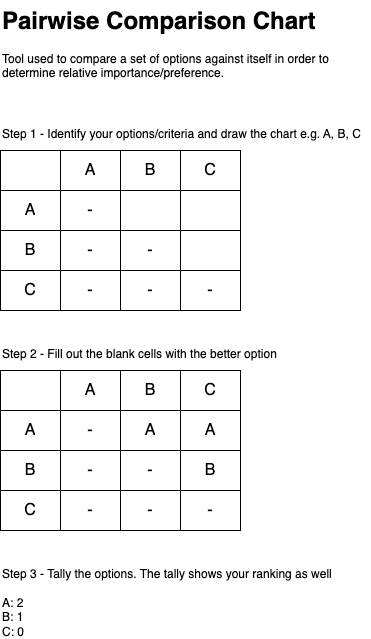

The diagram above was exported from draw.io. Its source (the exported page's mxGraphModel, read from the mxfile embedded in the PNG):
<mxGraphModel dx="1188" dy="669" grid="1" gridSize="10" guides="1" tooltips="1" connect="1" arrows="1" fold="1" page="0" pageScale="1" pageWidth="827" pageHeight="1169" background="#FFFFFF" math="0" shadow="0">
  <root>
    <mxCell id="0" />
    <mxCell id="1" parent="0" />
    <mxCell id="2" value="&lt;h1 style=&quot;margin-top: 0px;&quot;&gt;Pairwise Comparison Chart&lt;/h1&gt;&lt;p&gt;Tool used to compare a set of options against itself in order to determine relative importance/preference.&lt;/p&gt;" style="text;html=1;whiteSpace=wrap;overflow=hidden;rounded=0;" parent="1" vertex="1">
      <mxGeometry x="120" y="160" width="370" height="90" as="geometry" />
    </mxCell>
    <mxCell id="3" value="" style="shape=table;startSize=0;container=1;collapsible=0;childLayout=tableLayout;fontSize=16;" parent="1" vertex="1">
      <mxGeometry x="120" y="530" width="240" height="160" as="geometry" />
    </mxCell>
    <mxCell id="4" value="" style="shape=tableRow;horizontal=0;startSize=0;swimlaneHead=0;swimlaneBody=0;strokeColor=inherit;top=0;left=0;bottom=0;right=0;collapsible=0;dropTarget=0;fillColor=none;points=[[0,0.5],[1,0.5]];portConstraint=eastwest;fontSize=16;" parent="3" vertex="1">
      <mxGeometry width="240" height="40" as="geometry" />
    </mxCell>
    <mxCell id="5" value="" style="shape=partialRectangle;html=1;whiteSpace=wrap;connectable=0;strokeColor=inherit;overflow=hidden;fillColor=none;top=0;left=0;bottom=0;right=0;pointerEvents=1;fontSize=16;" parent="4" vertex="1">
      <mxGeometry width="60" height="40" as="geometry">
        <mxRectangle width="60" height="40" as="alternateBounds" />
      </mxGeometry>
    </mxCell>
    <mxCell id="6" value="A" style="shape=partialRectangle;html=1;whiteSpace=wrap;connectable=0;strokeColor=inherit;overflow=hidden;fillColor=none;top=0;left=0;bottom=0;right=0;pointerEvents=1;fontSize=16;" parent="4" vertex="1">
      <mxGeometry x="60" width="60" height="40" as="geometry">
        <mxRectangle width="60" height="40" as="alternateBounds" />
      </mxGeometry>
    </mxCell>
    <mxCell id="7" value="B" style="shape=partialRectangle;html=1;whiteSpace=wrap;connectable=0;strokeColor=inherit;overflow=hidden;fillColor=none;top=0;left=0;bottom=0;right=0;pointerEvents=1;fontSize=16;" parent="4" vertex="1">
      <mxGeometry x="120" width="60" height="40" as="geometry">
        <mxRectangle width="60" height="40" as="alternateBounds" />
      </mxGeometry>
    </mxCell>
    <mxCell id="8" value="C" style="shape=partialRectangle;html=1;whiteSpace=wrap;connectable=0;strokeColor=inherit;overflow=hidden;fillColor=none;top=0;left=0;bottom=0;right=0;pointerEvents=1;fontSize=16;" parent="4" vertex="1">
      <mxGeometry x="180" width="60" height="40" as="geometry">
        <mxRectangle width="60" height="40" as="alternateBounds" />
      </mxGeometry>
    </mxCell>
    <mxCell id="9" value="" style="shape=tableRow;horizontal=0;startSize=0;swimlaneHead=0;swimlaneBody=0;strokeColor=inherit;top=0;left=0;bottom=0;right=0;collapsible=0;dropTarget=0;fillColor=none;points=[[0,0.5],[1,0.5]];portConstraint=eastwest;fontSize=16;" parent="3" vertex="1">
      <mxGeometry y="40" width="240" height="40" as="geometry" />
    </mxCell>
    <mxCell id="10" value="A" style="shape=partialRectangle;html=1;whiteSpace=wrap;connectable=0;strokeColor=inherit;overflow=hidden;fillColor=none;top=0;left=0;bottom=0;right=0;pointerEvents=1;fontSize=16;" parent="9" vertex="1">
      <mxGeometry width="60" height="40" as="geometry">
        <mxRectangle width="60" height="40" as="alternateBounds" />
      </mxGeometry>
    </mxCell>
    <mxCell id="11" value="-" style="shape=partialRectangle;html=1;whiteSpace=wrap;connectable=0;strokeColor=inherit;overflow=hidden;fillColor=none;top=0;left=0;bottom=0;right=0;pointerEvents=1;fontSize=16;" parent="9" vertex="1">
      <mxGeometry x="60" width="60" height="40" as="geometry">
        <mxRectangle width="60" height="40" as="alternateBounds" />
      </mxGeometry>
    </mxCell>
    <mxCell id="12" value="A" style="shape=partialRectangle;html=1;whiteSpace=wrap;connectable=0;strokeColor=inherit;overflow=hidden;fillColor=none;top=0;left=0;bottom=0;right=0;pointerEvents=1;fontSize=16;" parent="9" vertex="1">
      <mxGeometry x="120" width="60" height="40" as="geometry">
        <mxRectangle width="60" height="40" as="alternateBounds" />
      </mxGeometry>
    </mxCell>
    <mxCell id="13" value="A" style="shape=partialRectangle;html=1;whiteSpace=wrap;connectable=0;strokeColor=inherit;overflow=hidden;fillColor=none;top=0;left=0;bottom=0;right=0;pointerEvents=1;fontSize=16;" parent="9" vertex="1">
      <mxGeometry x="180" width="60" height="40" as="geometry">
        <mxRectangle width="60" height="40" as="alternateBounds" />
      </mxGeometry>
    </mxCell>
    <mxCell id="14" value="" style="shape=tableRow;horizontal=0;startSize=0;swimlaneHead=0;swimlaneBody=0;strokeColor=inherit;top=0;left=0;bottom=0;right=0;collapsible=0;dropTarget=0;fillColor=none;points=[[0,0.5],[1,0.5]];portConstraint=eastwest;fontSize=16;" parent="3" vertex="1">
      <mxGeometry y="80" width="240" height="40" as="geometry" />
    </mxCell>
    <mxCell id="15" value="B" style="shape=partialRectangle;html=1;whiteSpace=wrap;connectable=0;strokeColor=inherit;overflow=hidden;fillColor=none;top=0;left=0;bottom=0;right=0;pointerEvents=1;fontSize=16;" parent="14" vertex="1">
      <mxGeometry width="60" height="40" as="geometry">
        <mxRectangle width="60" height="40" as="alternateBounds" />
      </mxGeometry>
    </mxCell>
    <mxCell id="16" value="-" style="shape=partialRectangle;html=1;whiteSpace=wrap;connectable=0;strokeColor=inherit;overflow=hidden;fillColor=none;top=0;left=0;bottom=0;right=0;pointerEvents=1;fontSize=16;" parent="14" vertex="1">
      <mxGeometry x="60" width="60" height="40" as="geometry">
        <mxRectangle width="60" height="40" as="alternateBounds" />
      </mxGeometry>
    </mxCell>
    <mxCell id="17" value="-" style="shape=partialRectangle;html=1;whiteSpace=wrap;connectable=0;strokeColor=inherit;overflow=hidden;fillColor=none;top=0;left=0;bottom=0;right=0;pointerEvents=1;fontSize=16;" parent="14" vertex="1">
      <mxGeometry x="120" width="60" height="40" as="geometry">
        <mxRectangle width="60" height="40" as="alternateBounds" />
      </mxGeometry>
    </mxCell>
    <mxCell id="18" value="B" style="shape=partialRectangle;html=1;whiteSpace=wrap;connectable=0;strokeColor=inherit;overflow=hidden;fillColor=none;top=0;left=0;bottom=0;right=0;pointerEvents=1;fontSize=16;" parent="14" vertex="1">
      <mxGeometry x="180" width="60" height="40" as="geometry">
        <mxRectangle width="60" height="40" as="alternateBounds" />
      </mxGeometry>
    </mxCell>
    <mxCell id="19" value="" style="shape=tableRow;horizontal=0;startSize=0;swimlaneHead=0;swimlaneBody=0;strokeColor=inherit;top=0;left=0;bottom=0;right=0;collapsible=0;dropTarget=0;fillColor=none;points=[[0,0.5],[1,0.5]];portConstraint=eastwest;fontSize=16;" parent="3" vertex="1">
      <mxGeometry y="120" width="240" height="40" as="geometry" />
    </mxCell>
    <mxCell id="20" value="C" style="shape=partialRectangle;html=1;whiteSpace=wrap;connectable=0;strokeColor=inherit;overflow=hidden;fillColor=none;top=0;left=0;bottom=0;right=0;pointerEvents=1;fontSize=16;" parent="19" vertex="1">
      <mxGeometry width="60" height="40" as="geometry">
        <mxRectangle width="60" height="40" as="alternateBounds" />
      </mxGeometry>
    </mxCell>
    <mxCell id="21" value="-" style="shape=partialRectangle;html=1;whiteSpace=wrap;connectable=0;strokeColor=inherit;overflow=hidden;fillColor=none;top=0;left=0;bottom=0;right=0;pointerEvents=1;fontSize=16;" parent="19" vertex="1">
      <mxGeometry x="60" width="60" height="40" as="geometry">
        <mxRectangle width="60" height="40" as="alternateBounds" />
      </mxGeometry>
    </mxCell>
    <mxCell id="22" value="-" style="shape=partialRectangle;html=1;whiteSpace=wrap;connectable=0;strokeColor=inherit;overflow=hidden;fillColor=none;top=0;left=0;bottom=0;right=0;pointerEvents=1;fontSize=16;" parent="19" vertex="1">
      <mxGeometry x="120" width="60" height="40" as="geometry">
        <mxRectangle width="60" height="40" as="alternateBounds" />
      </mxGeometry>
    </mxCell>
    <mxCell id="23" value="-" style="shape=partialRectangle;html=1;whiteSpace=wrap;connectable=0;strokeColor=inherit;overflow=hidden;fillColor=none;top=0;left=0;bottom=0;right=0;pointerEvents=1;fontSize=16;" parent="19" vertex="1">
      <mxGeometry x="180" width="60" height="40" as="geometry">
        <mxRectangle width="60" height="40" as="alternateBounds" />
      </mxGeometry>
    </mxCell>
    <mxCell id="24" value="" style="shape=table;startSize=0;container=1;collapsible=0;childLayout=tableLayout;fontSize=16;" parent="1" vertex="1">
      <mxGeometry x="120" y="310" width="240" height="160" as="geometry" />
    </mxCell>
    <mxCell id="25" value="" style="shape=tableRow;horizontal=0;startSize=0;swimlaneHead=0;swimlaneBody=0;strokeColor=inherit;top=0;left=0;bottom=0;right=0;collapsible=0;dropTarget=0;fillColor=none;points=[[0,0.5],[1,0.5]];portConstraint=eastwest;fontSize=16;" parent="24" vertex="1">
      <mxGeometry width="240" height="40" as="geometry" />
    </mxCell>
    <mxCell id="26" value="" style="shape=partialRectangle;html=1;whiteSpace=wrap;connectable=0;strokeColor=inherit;overflow=hidden;fillColor=none;top=0;left=0;bottom=0;right=0;pointerEvents=1;fontSize=16;" parent="25" vertex="1">
      <mxGeometry width="60" height="40" as="geometry">
        <mxRectangle width="60" height="40" as="alternateBounds" />
      </mxGeometry>
    </mxCell>
    <mxCell id="27" value="A" style="shape=partialRectangle;html=1;whiteSpace=wrap;connectable=0;strokeColor=inherit;overflow=hidden;fillColor=none;top=0;left=0;bottom=0;right=0;pointerEvents=1;fontSize=16;" parent="25" vertex="1">
      <mxGeometry x="60" width="60" height="40" as="geometry">
        <mxRectangle width="60" height="40" as="alternateBounds" />
      </mxGeometry>
    </mxCell>
    <mxCell id="28" value="B" style="shape=partialRectangle;html=1;whiteSpace=wrap;connectable=0;strokeColor=inherit;overflow=hidden;fillColor=none;top=0;left=0;bottom=0;right=0;pointerEvents=1;fontSize=16;" parent="25" vertex="1">
      <mxGeometry x="120" width="60" height="40" as="geometry">
        <mxRectangle width="60" height="40" as="alternateBounds" />
      </mxGeometry>
    </mxCell>
    <mxCell id="29" value="C" style="shape=partialRectangle;html=1;whiteSpace=wrap;connectable=0;strokeColor=inherit;overflow=hidden;fillColor=none;top=0;left=0;bottom=0;right=0;pointerEvents=1;fontSize=16;" parent="25" vertex="1">
      <mxGeometry x="180" width="60" height="40" as="geometry">
        <mxRectangle width="60" height="40" as="alternateBounds" />
      </mxGeometry>
    </mxCell>
    <mxCell id="30" value="" style="shape=tableRow;horizontal=0;startSize=0;swimlaneHead=0;swimlaneBody=0;strokeColor=inherit;top=0;left=0;bottom=0;right=0;collapsible=0;dropTarget=0;fillColor=none;points=[[0,0.5],[1,0.5]];portConstraint=eastwest;fontSize=16;" parent="24" vertex="1">
      <mxGeometry y="40" width="240" height="40" as="geometry" />
    </mxCell>
    <mxCell id="31" value="A" style="shape=partialRectangle;html=1;whiteSpace=wrap;connectable=0;strokeColor=inherit;overflow=hidden;fillColor=none;top=0;left=0;bottom=0;right=0;pointerEvents=1;fontSize=16;" parent="30" vertex="1">
      <mxGeometry width="60" height="40" as="geometry">
        <mxRectangle width="60" height="40" as="alternateBounds" />
      </mxGeometry>
    </mxCell>
    <mxCell id="32" value="-" style="shape=partialRectangle;html=1;whiteSpace=wrap;connectable=0;strokeColor=inherit;overflow=hidden;fillColor=none;top=0;left=0;bottom=0;right=0;pointerEvents=1;fontSize=16;" parent="30" vertex="1">
      <mxGeometry x="60" width="60" height="40" as="geometry">
        <mxRectangle width="60" height="40" as="alternateBounds" />
      </mxGeometry>
    </mxCell>
    <mxCell id="33" value="" style="shape=partialRectangle;html=1;whiteSpace=wrap;connectable=0;strokeColor=inherit;overflow=hidden;fillColor=none;top=0;left=0;bottom=0;right=0;pointerEvents=1;fontSize=16;" parent="30" vertex="1">
      <mxGeometry x="120" width="60" height="40" as="geometry">
        <mxRectangle width="60" height="40" as="alternateBounds" />
      </mxGeometry>
    </mxCell>
    <mxCell id="34" value="" style="shape=partialRectangle;html=1;whiteSpace=wrap;connectable=0;strokeColor=inherit;overflow=hidden;fillColor=none;top=0;left=0;bottom=0;right=0;pointerEvents=1;fontSize=16;" parent="30" vertex="1">
      <mxGeometry x="180" width="60" height="40" as="geometry">
        <mxRectangle width="60" height="40" as="alternateBounds" />
      </mxGeometry>
    </mxCell>
    <mxCell id="35" value="" style="shape=tableRow;horizontal=0;startSize=0;swimlaneHead=0;swimlaneBody=0;strokeColor=inherit;top=0;left=0;bottom=0;right=0;collapsible=0;dropTarget=0;fillColor=none;points=[[0,0.5],[1,0.5]];portConstraint=eastwest;fontSize=16;" parent="24" vertex="1">
      <mxGeometry y="80" width="240" height="40" as="geometry" />
    </mxCell>
    <mxCell id="36" value="B" style="shape=partialRectangle;html=1;whiteSpace=wrap;connectable=0;strokeColor=inherit;overflow=hidden;fillColor=none;top=0;left=0;bottom=0;right=0;pointerEvents=1;fontSize=16;" parent="35" vertex="1">
      <mxGeometry width="60" height="40" as="geometry">
        <mxRectangle width="60" height="40" as="alternateBounds" />
      </mxGeometry>
    </mxCell>
    <mxCell id="37" value="-" style="shape=partialRectangle;html=1;whiteSpace=wrap;connectable=0;strokeColor=inherit;overflow=hidden;fillColor=none;top=0;left=0;bottom=0;right=0;pointerEvents=1;fontSize=16;" parent="35" vertex="1">
      <mxGeometry x="60" width="60" height="40" as="geometry">
        <mxRectangle width="60" height="40" as="alternateBounds" />
      </mxGeometry>
    </mxCell>
    <mxCell id="38" value="-" style="shape=partialRectangle;html=1;whiteSpace=wrap;connectable=0;strokeColor=inherit;overflow=hidden;fillColor=none;top=0;left=0;bottom=0;right=0;pointerEvents=1;fontSize=16;" parent="35" vertex="1">
      <mxGeometry x="120" width="60" height="40" as="geometry">
        <mxRectangle width="60" height="40" as="alternateBounds" />
      </mxGeometry>
    </mxCell>
    <mxCell id="39" value="" style="shape=partialRectangle;html=1;whiteSpace=wrap;connectable=0;strokeColor=inherit;overflow=hidden;fillColor=none;top=0;left=0;bottom=0;right=0;pointerEvents=1;fontSize=16;" parent="35" vertex="1">
      <mxGeometry x="180" width="60" height="40" as="geometry">
        <mxRectangle width="60" height="40" as="alternateBounds" />
      </mxGeometry>
    </mxCell>
    <mxCell id="40" value="" style="shape=tableRow;horizontal=0;startSize=0;swimlaneHead=0;swimlaneBody=0;strokeColor=inherit;top=0;left=0;bottom=0;right=0;collapsible=0;dropTarget=0;fillColor=none;points=[[0,0.5],[1,0.5]];portConstraint=eastwest;fontSize=16;" parent="24" vertex="1">
      <mxGeometry y="120" width="240" height="40" as="geometry" />
    </mxCell>
    <mxCell id="41" value="C" style="shape=partialRectangle;html=1;whiteSpace=wrap;connectable=0;strokeColor=inherit;overflow=hidden;fillColor=none;top=0;left=0;bottom=0;right=0;pointerEvents=1;fontSize=16;" parent="40" vertex="1">
      <mxGeometry width="60" height="40" as="geometry">
        <mxRectangle width="60" height="40" as="alternateBounds" />
      </mxGeometry>
    </mxCell>
    <mxCell id="42" value="-" style="shape=partialRectangle;html=1;whiteSpace=wrap;connectable=0;strokeColor=inherit;overflow=hidden;fillColor=none;top=0;left=0;bottom=0;right=0;pointerEvents=1;fontSize=16;" parent="40" vertex="1">
      <mxGeometry x="60" width="60" height="40" as="geometry">
        <mxRectangle width="60" height="40" as="alternateBounds" />
      </mxGeometry>
    </mxCell>
    <mxCell id="43" value="-" style="shape=partialRectangle;html=1;whiteSpace=wrap;connectable=0;strokeColor=inherit;overflow=hidden;fillColor=none;top=0;left=0;bottom=0;right=0;pointerEvents=1;fontSize=16;" parent="40" vertex="1">
      <mxGeometry x="120" width="60" height="40" as="geometry">
        <mxRectangle width="60" height="40" as="alternateBounds" />
      </mxGeometry>
    </mxCell>
    <mxCell id="44" value="-" style="shape=partialRectangle;html=1;whiteSpace=wrap;connectable=0;strokeColor=inherit;overflow=hidden;fillColor=none;top=0;left=0;bottom=0;right=0;pointerEvents=1;fontSize=16;" parent="40" vertex="1">
      <mxGeometry x="180" width="60" height="40" as="geometry">
        <mxRectangle width="60" height="40" as="alternateBounds" />
      </mxGeometry>
    </mxCell>
    <mxCell id="45" value="Step 1 - Identify your options/criteria and draw the chart e.g. A, B, C" style="text;html=1;align=left;verticalAlign=top;whiteSpace=wrap;rounded=0;" parent="1" vertex="1">
      <mxGeometry x="120" y="280" width="370" height="30" as="geometry" />
    </mxCell>
    <mxCell id="46" value="Step 2 - Fill out the blank cells with the better option" style="text;html=1;align=left;verticalAlign=top;whiteSpace=wrap;rounded=0;" parent="1" vertex="1">
      <mxGeometry x="120" y="500" width="370" height="30" as="geometry" />
    </mxCell>
    <mxCell id="47" value="Step 3 - Tally the options. The tally shows your ranking as well&lt;br&gt;&lt;br&gt;A: 2&lt;div&gt;B: 1&lt;/div&gt;&lt;div&gt;C: 0&lt;/div&gt;" style="text;html=1;align=left;verticalAlign=top;whiteSpace=wrap;rounded=0;" parent="1" vertex="1">
      <mxGeometry x="120" y="720" width="370" height="30" as="geometry" />
    </mxCell>
  </root>
</mxGraphModel>